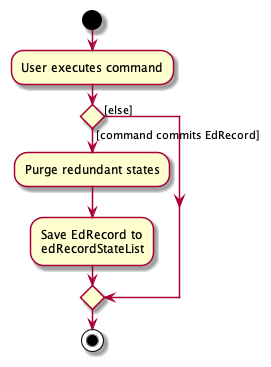

The diagram above was rendered by PlantUML. Its source (embedded in the PNG):
@startuml
start
:User executes command;

'Since the beta syntax does not support placing the condition outside the
'diamond we place it as the true branch instead.

if () then ([command commits EdRecord])
    :Purge redundant states;
    :Save EdRecord to
    edRecordStateList;
else ([else])
endif
stop
@enduml